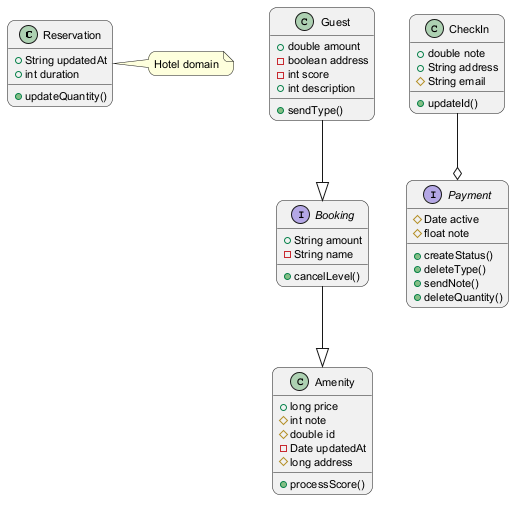

The diagram above was rendered by PlantUML. Its source (embedded in the PNG):
@startuml
skinparam backgroundColor #FFFFFF
skinparam roundCorner 15
skinparam defaultFontSize 11
class Reservation {
  +String updatedAt
  +int duration
  +updateQuantity()
}
interface Booking {
  +String amount
  -String name
  +cancelLevel()
}
class CheckIn {
  +double note
  +String address
  #String email
  +updateId()
}
class Guest {
  +double amount
  -boolean address
  -int score
  +int description
  +sendType()
}
interface Payment {
  #Date active
  #float note
  +createStatus()
  +deleteType()
  +sendNote()
  +deleteQuantity()
}
class Amenity {
  +long price
  #int note
  #double id
  -Date updatedAt
  #long address
  +processScore()
}
Booking --|> Amenity
CheckIn --o Payment
Guest --|> Booking
note right of Reservation : Hotel domain
@enduml